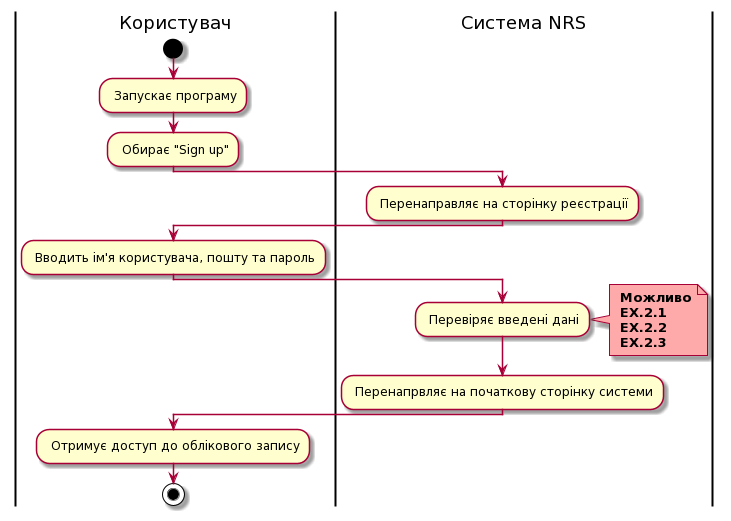

The diagram above was rendered by PlantUML. Its source (embedded in the PNG):
@startuml
|Користувач|
start
: Запускає програму;
: Обирає "Sign up";

|Система NRS|
: Перенаправляє на сторінку реєстрації;

|Користувач|
: Вводить ім'я користувача, пошту та пароль;

|Система NRS|
: Перевіряє введені дані;
note right #ffaaaa
<b> Можливо
<b> EX.2.1
<b> EX.2.2
<b> EX.2.3
end note
: Перенапрвляє на початкову сторінку системи;

|Користувач|
: Отримує доступ до облікового запису;
stop;
@enduml